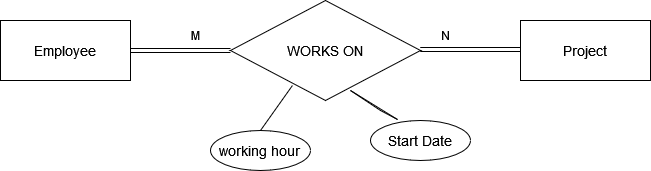

The diagram above was exported from draw.io. Its source (the exported page's mxGraphModel, read from the mxfile embedded in the PNG):
<mxGraphModel dx="1121" dy="480" grid="1" gridSize="10" guides="1" tooltips="1" connect="1" arrows="1" fold="1" page="1" pageScale="1" pageWidth="850" pageHeight="1100" math="0" shadow="0">
  <root>
    <mxCell id="0" />
    <mxCell id="1" parent="0" />
    <mxCell id="zU9KOO68QFWhGyGft0Sb-48" value="&lt;font style=&quot;font-size: 14px;&quot;&gt;WORKS ON&lt;br&gt;&lt;/font&gt;" style="shape=rhombus;perimeter=rhombusPerimeter;whiteSpace=wrap;html=1;align=center;" vertex="1" parent="1">
      <mxGeometry x="340" y="210" width="190" height="100" as="geometry" />
    </mxCell>
    <mxCell id="zU9KOO68QFWhGyGft0Sb-49" value="&lt;font style=&quot;font-size: 14px;&quot;&gt;Employee&lt;/font&gt;" style="whiteSpace=wrap;html=1;align=center;" vertex="1" parent="1">
      <mxGeometry x="110" y="230" width="130" height="60" as="geometry" />
    </mxCell>
    <mxCell id="zU9KOO68QFWhGyGft0Sb-56" value="&lt;div&gt;M&lt;/div&gt;" style="text;html=1;align=center;verticalAlign=middle;resizable=0;points=[];autosize=1;strokeColor=none;fillColor=none;" vertex="1" parent="1">
      <mxGeometry x="290" y="230" width="30" height="30" as="geometry" />
    </mxCell>
    <mxCell id="zU9KOO68QFWhGyGft0Sb-57" value="&lt;font style=&quot;font-size: 14px;&quot;&gt;Project&lt;/font&gt;" style="whiteSpace=wrap;html=1;align=center;" vertex="1" parent="1">
      <mxGeometry x="630" y="230" width="130" height="60" as="geometry" />
    </mxCell>
    <mxCell id="zU9KOO68QFWhGyGft0Sb-59" value="&lt;div&gt;N&lt;/div&gt;" style="text;html=1;align=center;verticalAlign=middle;resizable=0;points=[];autosize=1;strokeColor=none;fillColor=none;" vertex="1" parent="1">
      <mxGeometry x="540" y="230" width="30" height="30" as="geometry" />
    </mxCell>
    <mxCell id="zU9KOO68QFWhGyGft0Sb-61" value="&lt;font style=&quot;font-size: 14px;&quot;&gt;Start Date&lt;br&gt;&lt;/font&gt;" style="ellipse;whiteSpace=wrap;html=1;align=center;" vertex="1" parent="1">
      <mxGeometry x="480" y="330" width="100" height="40" as="geometry" />
    </mxCell>
    <mxCell id="zU9KOO68QFWhGyGft0Sb-62" value="" style="endArrow=none;html=1;rounded=0;entryX=0.27;entryY=-0.025;entryDx=0;entryDy=0;entryPerimeter=0;" edge="1" parent="1" target="zU9KOO68QFWhGyGft0Sb-61">
      <mxGeometry relative="1" as="geometry">
        <mxPoint x="460" y="300" as="sourcePoint" />
        <mxPoint x="360" y="410" as="targetPoint" />
      </mxGeometry>
    </mxCell>
    <mxCell id="zU9KOO68QFWhGyGft0Sb-63" value="" style="shape=link;html=1;rounded=0;" edge="1" parent="1">
      <mxGeometry relative="1" as="geometry">
        <mxPoint x="530" y="259" as="sourcePoint" />
        <mxPoint x="630" y="259" as="targetPoint" />
      </mxGeometry>
    </mxCell>
    <mxCell id="zU9KOO68QFWhGyGft0Sb-65" value="&lt;font style=&quot;font-size: 14px;&quot;&gt;working hour&lt;br&gt;&lt;/font&gt;" style="ellipse;whiteSpace=wrap;html=1;align=center;" vertex="1" parent="1">
      <mxGeometry x="320" y="340" width="100" height="40" as="geometry" />
    </mxCell>
    <mxCell id="zU9KOO68QFWhGyGft0Sb-66" value="" style="endArrow=none;html=1;rounded=0;entryX=0.27;entryY=-0.025;entryDx=0;entryDy=0;entryPerimeter=0;" edge="1" parent="1" target="zU9KOO68QFWhGyGft0Sb-61">
      <mxGeometry relative="1" as="geometry">
        <mxPoint x="460" y="300" as="sourcePoint" />
        <mxPoint x="507" y="329" as="targetPoint" />
        <Array as="points">
          <mxPoint x="490" y="320" />
        </Array>
      </mxGeometry>
    </mxCell>
    <mxCell id="zU9KOO68QFWhGyGft0Sb-67" value="" style="endArrow=none;html=1;rounded=0;entryX=0.326;entryY=0.85;entryDx=0;entryDy=0;entryPerimeter=0;exitX=0.5;exitY=0;exitDx=0;exitDy=0;" edge="1" parent="1" source="zU9KOO68QFWhGyGft0Sb-65" target="zU9KOO68QFWhGyGft0Sb-48">
      <mxGeometry relative="1" as="geometry">
        <mxPoint x="240" y="320" as="sourcePoint" />
        <mxPoint x="400" y="320" as="targetPoint" />
      </mxGeometry>
    </mxCell>
    <mxCell id="zU9KOO68QFWhGyGft0Sb-68" value="" style="shape=link;html=1;rounded=0;" edge="1" parent="1">
      <mxGeometry relative="1" as="geometry">
        <mxPoint x="530" y="259" as="sourcePoint" />
        <mxPoint x="630" y="259" as="targetPoint" />
        <Array as="points">
          <mxPoint x="580" y="259" />
        </Array>
      </mxGeometry>
    </mxCell>
    <mxCell id="zU9KOO68QFWhGyGft0Sb-69" value="" style="shape=link;html=1;rounded=0;" edge="1" parent="1">
      <mxGeometry relative="1" as="geometry">
        <mxPoint x="240" y="260" as="sourcePoint" />
        <mxPoint x="340" y="260" as="targetPoint" />
      </mxGeometry>
    </mxCell>
  </root>
</mxGraphModel>